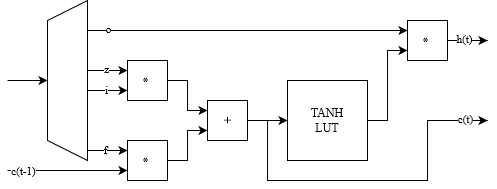

The diagram above was exported from draw.io. Its source (the exported page's mxGraphModel, read from the mxfile embedded in the PNG):
<mxGraphModel dx="1061" dy="566" grid="1" gridSize="10" guides="1" tooltips="1" connect="1" arrows="1" fold="1" page="1" pageScale="1" pageWidth="827" pageHeight="1169" math="0" shadow="0">
  <root>
    <mxCell id="0" />
    <mxCell id="1" parent="0" />
    <mxCell id="vYU0HU1Bf5u5p1x78uem-1" value="" style="shape=trapezoid;perimeter=trapezoidPerimeter;whiteSpace=wrap;html=1;fixedSize=1;rotation=-90;" vertex="1" parent="1">
      <mxGeometry x="60" y="220" width="160" height="40" as="geometry" />
    </mxCell>
    <mxCell id="vYU0HU1Bf5u5p1x78uem-2" value="" style="endArrow=classic;html=1;rounded=0;" edge="1" parent="1" target="vYU0HU1Bf5u5p1x78uem-1">
      <mxGeometry width="50" height="50" relative="1" as="geometry">
        <mxPoint x="80" y="240" as="sourcePoint" />
        <mxPoint x="180" y="110" as="targetPoint" />
      </mxGeometry>
    </mxCell>
    <mxCell id="vYU0HU1Bf5u5p1x78uem-10" style="edgeStyle=orthogonalEdgeStyle;rounded=0;orthogonalLoop=1;jettySize=auto;html=1;entryX=0.25;entryY=0;entryDx=0;entryDy=0;" edge="1" parent="1" source="vYU0HU1Bf5u5p1x78uem-3" target="vYU0HU1Bf5u5p1x78uem-9">
      <mxGeometry relative="1" as="geometry" />
    </mxCell>
    <mxCell id="vYU0HU1Bf5u5p1x78uem-3" value="*" style="whiteSpace=wrap;html=1;aspect=fixed;rotation=-90;" vertex="1" parent="1">
      <mxGeometry x="200" y="300" width="40" height="40" as="geometry" />
    </mxCell>
    <mxCell id="vYU0HU1Bf5u5p1x78uem-4" value="" style="endArrow=classic;html=1;rounded=0;entryX=0.75;entryY=0;entryDx=0;entryDy=0;" edge="1" parent="1" target="vYU0HU1Bf5u5p1x78uem-3">
      <mxGeometry width="50" height="50" relative="1" as="geometry">
        <mxPoint x="160" y="310" as="sourcePoint" />
        <mxPoint x="180" y="110" as="targetPoint" />
      </mxGeometry>
    </mxCell>
    <mxCell id="vYU0HU1Bf5u5p1x78uem-24" value="f" style="edgeLabel;html=1;align=center;verticalAlign=middle;resizable=0;points=[];" vertex="1" connectable="0" parent="vYU0HU1Bf5u5p1x78uem-4">
      <mxGeometry x="-0.1357" y="1" relative="1" as="geometry">
        <mxPoint as="offset" />
      </mxGeometry>
    </mxCell>
    <mxCell id="vYU0HU1Bf5u5p1x78uem-11" style="edgeStyle=orthogonalEdgeStyle;rounded=0;orthogonalLoop=1;jettySize=auto;html=1;entryX=0.75;entryY=0;entryDx=0;entryDy=0;" edge="1" parent="1" source="vYU0HU1Bf5u5p1x78uem-5" target="vYU0HU1Bf5u5p1x78uem-9">
      <mxGeometry relative="1" as="geometry" />
    </mxCell>
    <mxCell id="vYU0HU1Bf5u5p1x78uem-5" value="*" style="whiteSpace=wrap;html=1;aspect=fixed;rotation=-90;" vertex="1" parent="1">
      <mxGeometry x="200" y="220" width="40" height="40" as="geometry" />
    </mxCell>
    <mxCell id="vYU0HU1Bf5u5p1x78uem-7" value="" style="endArrow=classic;html=1;rounded=0;entryX=0.75;entryY=0;entryDx=0;entryDy=0;" edge="1" parent="1">
      <mxGeometry width="50" height="50" relative="1" as="geometry">
        <mxPoint x="160" y="250" as="sourcePoint" />
        <mxPoint x="200" y="250" as="targetPoint" />
      </mxGeometry>
    </mxCell>
    <mxCell id="vYU0HU1Bf5u5p1x78uem-25" value="i" style="edgeLabel;html=1;align=center;verticalAlign=middle;resizable=0;points=[];" vertex="1" connectable="0" parent="vYU0HU1Bf5u5p1x78uem-7">
      <mxGeometry x="0.0071" relative="1" as="geometry">
        <mxPoint x="-1" y="-1" as="offset" />
      </mxGeometry>
    </mxCell>
    <mxCell id="vYU0HU1Bf5u5p1x78uem-8" value="" style="endArrow=classic;html=1;rounded=0;entryX=0.75;entryY=0;entryDx=0;entryDy=0;" edge="1" parent="1">
      <mxGeometry width="50" height="50" relative="1" as="geometry">
        <mxPoint x="160" y="230" as="sourcePoint" />
        <mxPoint x="200" y="230" as="targetPoint" />
      </mxGeometry>
    </mxCell>
    <mxCell id="vYU0HU1Bf5u5p1x78uem-26" value="z" style="edgeLabel;html=1;align=center;verticalAlign=middle;resizable=0;points=[];" vertex="1" connectable="0" parent="vYU0HU1Bf5u5p1x78uem-8">
      <mxGeometry x="0.0929" relative="1" as="geometry">
        <mxPoint x="-3" y="-2" as="offset" />
      </mxGeometry>
    </mxCell>
    <mxCell id="vYU0HU1Bf5u5p1x78uem-13" style="edgeStyle=orthogonalEdgeStyle;rounded=0;orthogonalLoop=1;jettySize=auto;html=1;entryX=0;entryY=0.5;entryDx=0;entryDy=0;" edge="1" parent="1" source="vYU0HU1Bf5u5p1x78uem-9" target="vYU0HU1Bf5u5p1x78uem-12">
      <mxGeometry relative="1" as="geometry" />
    </mxCell>
    <mxCell id="vYU0HU1Bf5u5p1x78uem-31" style="edgeStyle=orthogonalEdgeStyle;rounded=0;orthogonalLoop=1;jettySize=auto;html=1;" edge="1" parent="1" source="vYU0HU1Bf5u5p1x78uem-9">
      <mxGeometry relative="1" as="geometry">
        <mxPoint x="560" y="280" as="targetPoint" />
        <Array as="points">
          <mxPoint x="340" y="280" />
          <mxPoint x="340" y="340" />
          <mxPoint x="500" y="340" />
          <mxPoint x="500" y="280" />
        </Array>
      </mxGeometry>
    </mxCell>
    <mxCell id="vYU0HU1Bf5u5p1x78uem-34" value="c(t)" style="edgeLabel;html=1;align=center;verticalAlign=middle;resizable=0;points=[];" vertex="1" connectable="0" parent="vYU0HU1Bf5u5p1x78uem-31">
      <mxGeometry x="0.8548" y="-2" relative="1" as="geometry">
        <mxPoint x="3" y="-4" as="offset" />
      </mxGeometry>
    </mxCell>
    <mxCell id="vYU0HU1Bf5u5p1x78uem-9" value="+" style="whiteSpace=wrap;html=1;aspect=fixed;rotation=-90;" vertex="1" parent="1">
      <mxGeometry x="280" y="260" width="40" height="40" as="geometry" />
    </mxCell>
    <mxCell id="vYU0HU1Bf5u5p1x78uem-16" style="edgeStyle=orthogonalEdgeStyle;rounded=0;orthogonalLoop=1;jettySize=auto;html=1;entryX=0.25;entryY=0;entryDx=0;entryDy=0;" edge="1" parent="1" source="vYU0HU1Bf5u5p1x78uem-12" target="vYU0HU1Bf5u5p1x78uem-14">
      <mxGeometry relative="1" as="geometry">
        <Array as="points">
          <mxPoint x="460" y="280" />
          <mxPoint x="460" y="210" />
        </Array>
      </mxGeometry>
    </mxCell>
    <mxCell id="vYU0HU1Bf5u5p1x78uem-12" value="&lt;div&gt;TANH&lt;/div&gt;&lt;div&gt;LUT&lt;br&gt;&lt;/div&gt;" style="whiteSpace=wrap;html=1;aspect=fixed;rotation=0;" vertex="1" parent="1">
      <mxGeometry x="360" y="240" width="80" height="80" as="geometry" />
    </mxCell>
    <mxCell id="vYU0HU1Bf5u5p1x78uem-20" style="edgeStyle=orthogonalEdgeStyle;rounded=0;orthogonalLoop=1;jettySize=auto;html=1;" edge="1" parent="1" source="vYU0HU1Bf5u5p1x78uem-14">
      <mxGeometry relative="1" as="geometry">
        <mxPoint x="560" y="200" as="targetPoint" />
      </mxGeometry>
    </mxCell>
    <mxCell id="vYU0HU1Bf5u5p1x78uem-32" value="h(t)" style="edgeLabel;html=1;align=center;verticalAlign=middle;resizable=0;points=[];" vertex="1" connectable="0" parent="vYU0HU1Bf5u5p1x78uem-20">
      <mxGeometry x="0.0699" y="-4" relative="1" as="geometry">
        <mxPoint x="-5" y="-7" as="offset" />
      </mxGeometry>
    </mxCell>
    <mxCell id="vYU0HU1Bf5u5p1x78uem-14" value="*" style="whiteSpace=wrap;html=1;aspect=fixed;rotation=-90;" vertex="1" parent="1">
      <mxGeometry x="480" y="180" width="40" height="40" as="geometry" />
    </mxCell>
    <mxCell id="vYU0HU1Bf5u5p1x78uem-15" value="" style="endArrow=classic;html=1;rounded=0;entryX=0.75;entryY=0;entryDx=0;entryDy=0;" edge="1" parent="1" target="vYU0HU1Bf5u5p1x78uem-14">
      <mxGeometry width="50" height="50" relative="1" as="geometry">
        <mxPoint x="160" y="190" as="sourcePoint" />
        <mxPoint x="330" y="110" as="targetPoint" />
      </mxGeometry>
    </mxCell>
    <mxCell id="vYU0HU1Bf5u5p1x78uem-28" value="o" style="edgeLabel;html=1;align=center;verticalAlign=middle;resizable=0;points=[];" vertex="1" connectable="0" parent="vYU0HU1Bf5u5p1x78uem-15">
      <mxGeometry x="-0.8705" relative="1" as="geometry">
        <mxPoint y="-2" as="offset" />
      </mxGeometry>
    </mxCell>
    <mxCell id="vYU0HU1Bf5u5p1x78uem-21" value="" style="endArrow=classic;html=1;rounded=0;entryX=0.25;entryY=0;entryDx=0;entryDy=0;" edge="1" parent="1" target="vYU0HU1Bf5u5p1x78uem-3">
      <mxGeometry width="50" height="50" relative="1" as="geometry">
        <mxPoint x="80" y="330" as="sourcePoint" />
        <mxPoint x="150" y="110" as="targetPoint" />
      </mxGeometry>
    </mxCell>
    <mxCell id="vYU0HU1Bf5u5p1x78uem-22" value="c(t-1)" style="edgeLabel;html=1;align=center;verticalAlign=middle;resizable=0;points=[];rotation=0;" vertex="1" connectable="0" parent="vYU0HU1Bf5u5p1x78uem-21">
      <mxGeometry x="-0.7833" y="-2" relative="1" as="geometry">
        <mxPoint x="2" y="-2" as="offset" />
      </mxGeometry>
    </mxCell>
  </root>
</mxGraphModel>